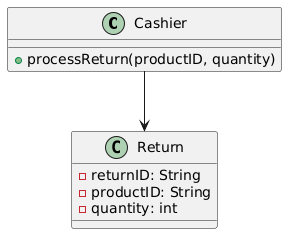

The diagram above was rendered by PlantUML. Its source (embedded in the PNG):
@startuml
class Cashier {
  +processReturn(productID, quantity)
}

class Return {
  -returnID: String
  -productID: String
  -quantity: int
}

Cashier --> Return
@enduml